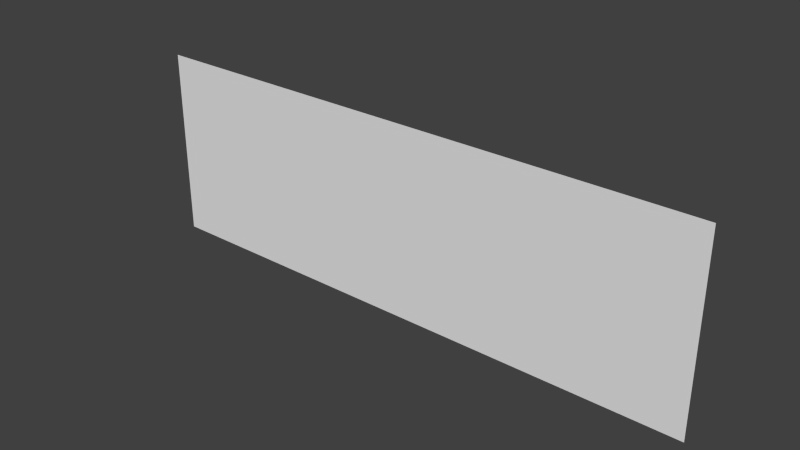 # Source: Socle30.blend  (saved by Blender 2.66.1; exported with 4.5.12 LTS)
import bpy
from mathutils import Matrix  # noqa: F401  (used for matrix-valued properties, if any)

bpy.ops.wm.read_factory_settings(use_empty=True)
scene = bpy.context.scene
scene.name = 'Scene'

# ---- collections
col_collection_1 = bpy.data.collections.new('Collection 1'); scene.collection.children.link(col_collection_1)

# ---- materials (node trees are filled in below, after node groups)
mat_material = bpy.data.materials.new('Material')
mat_material.alpha_threshold = 0.0
mat_material.use_transparent_shadow = False
mat_material.roughness = 0.5
mat_material.line_color = (0.0, 0.0, 0.0, 1.0)

# ---- material node trees

# ---- world
world_world = bpy.data.worlds.new('World'); scene.world = world_world
world_world.color = (0.05088, 0.05088, 0.05088)
world_world.use_sun_shadow = False
world_world.sun_shadow_jitter_overblur = 0.0
world_world.cycles.sampling_method = 'MANUAL'
world_world.cycles.sample_map_resolution = 256

# ---- meshes
me_socle30 = bpy.data.meshes.new('Socle30')
me_socle30.from_pydata([(-3.0, 0.0, 0.0), (0.0, 0.0, 0.0), (0.0, 1.0, 7.55e-08), (-3.0, 1.0, 7.55e-08)], [], [(0, 1, 2, 3)])
_uv = me_socle30.uv_layers.new(name='UVMap')
_uv.uv.foreach_set('vector', [0.2535, 0.5035, 0.4965, 0.5035, 0.4965, 0.7465, 0.2535, 0.7465])
me_socle30.materials.append(mat_material)
me_socle30.use_remesh_preserve_volume = False
me_socle30.use_remesh_preserve_attributes = False
me_socle30.use_mirror_vertex_groups = False
me_socle30.update()

# ---- objects
ob_socle30 = bpy.data.objects.new('Socle30', me_socle30)

# ---- transforms, parenting, visibility, modifiers, constraints
ob_socle30.location = (0.0, 0.0, 0.0)
ob_socle30.rotation_euler = (1.571, 0.0, 0.0)
ob_socle30.lock_rotations_4d = False
ob_socle30.empty_display_type = 'ARROWS'
ob_socle30.lineart.crease_threshold = 0.0

# ---- collection membership
col_collection_1.objects.link(ob_socle30)

# ---- scene / render settings (as saved in the file)
scene.frame_start = 1; scene.frame_end = 250; scene.frame_set(1)
scene.render.engine = 'BLENDER_EEVEE_NEXT'
scene.render.image_settings.color_mode = 'RGB'
scene.render.image_settings.compression = 90
scene.render.resolution_percentage = 50
scene.render.dither_intensity = 0.0
scene.render.bake_margin = 2
scene.cycles.use_denoising = False
scene.cycles.samples = 10
scene.cycles.sampling_pattern = 'TABULATED_SOBOL'
scene.cycles.light_sampling_threshold = 0.0
scene.cycles.use_adaptive_sampling = False
scene.cycles.use_light_tree = False
scene.cycles.blur_glossy = 0.0
scene.cycles.volume_bounces = 1
scene.cycles.pixel_filter_type = 'GAUSSIAN'
scene.cycles.sample_clamp_indirect = 0.0
scene.view_settings.view_transform = 'Standard'
bpy.context.view_layer.update()

# ---- added for rendering (the .blend has no active camera and no usable light): camera, sun
cam_auto = bpy.data.cameras.new('AutoCamera')
cam_auto.lens = 50.0
cam_auto.sensor_width = 36.0
cam_auto.clip_end = 1000.0
ob_auto_camera = bpy.data.objects.new('AutoCamera', cam_auto)
scene.collection.objects.link(ob_auto_camera)
ob_auto_camera.location = (1.42582, -3.51098, 2.84065)
ob_auto_camera.rotation_euler = (1.09748, -7.21219e-08, 0.694738)
scene.camera = ob_auto_camera
light_auto_sun = bpy.data.lights.new('AutoSun', 'SUN')
light_auto_sun.energy = 3.0
light_auto_sun.angle = 0.0523599
ob_auto_sun = bpy.data.objects.new('AutoSun', light_auto_sun)
scene.collection.objects.link(ob_auto_sun)
ob_auto_sun.rotation_euler = (0.872665, 0.174533, 0.523599)
bpy.context.view_layer.update()
